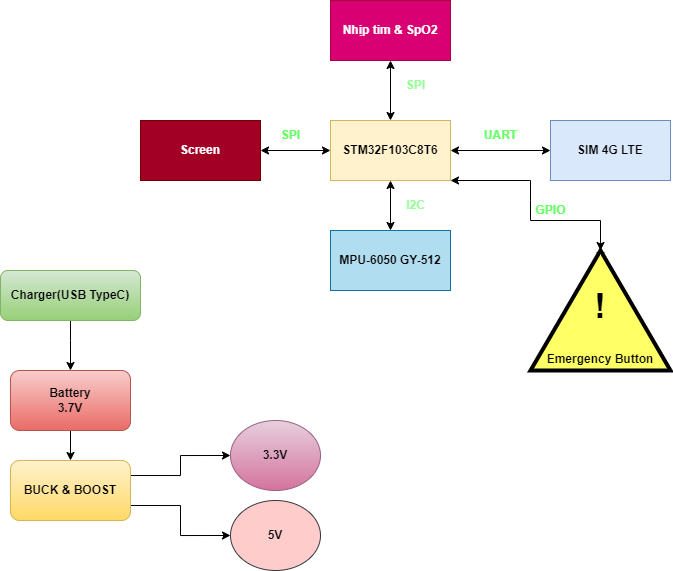

The diagram above was exported from draw.io. Its source (the exported page's mxGraphModel, read from the mxfile embedded in the PNG):
<mxGraphModel dx="592" dy="346" grid="1" gridSize="10" guides="1" tooltips="1" connect="1" arrows="1" fold="1" page="1" pageScale="1" pageWidth="850" pageHeight="1100" math="0" shadow="0">
  <root>
    <mxCell id="0" />
    <mxCell id="1" parent="0" />
    <mxCell id="lwhEKG6g9bFC0-OR_SCa-1" value="&lt;b&gt;STM32F103C8T6&lt;/b&gt;&lt;br&gt;" style="rounded=0;whiteSpace=wrap;html=1;fillColor=#fff2cc;strokeColor=#d6b656;" vertex="1" parent="1">
      <mxGeometry x="360" y="170" width="120" height="60" as="geometry" />
    </mxCell>
    <mxCell id="lwhEKG6g9bFC0-OR_SCa-2" value="&lt;b&gt;Screen&lt;/b&gt;" style="rounded=0;whiteSpace=wrap;html=1;fillColor=#a20025;strokeColor=#6F0000;fontColor=#ffffff;" vertex="1" parent="1">
      <mxGeometry x="170" y="170" width="120" height="60" as="geometry" />
    </mxCell>
    <mxCell id="lwhEKG6g9bFC0-OR_SCa-3" value="" style="endArrow=classic;startArrow=classic;html=1;rounded=0;exitX=1;exitY=0.5;exitDx=0;exitDy=0;entryX=0;entryY=0.5;entryDx=0;entryDy=0;" edge="1" parent="1" source="lwhEKG6g9bFC0-OR_SCa-2" target="lwhEKG6g9bFC0-OR_SCa-1">
      <mxGeometry width="50" height="50" relative="1" as="geometry">
        <mxPoint x="400" y="220" as="sourcePoint" />
        <mxPoint x="450" y="170" as="targetPoint" />
      </mxGeometry>
    </mxCell>
    <mxCell id="lwhEKG6g9bFC0-OR_SCa-4" value="&lt;font color=&quot;#66ff66&quot;&gt;&lt;b&gt;SPI&lt;/b&gt;&lt;/font&gt;" style="text;html=1;align=center;verticalAlign=middle;resizable=0;points=[];autosize=1;strokeColor=none;fillColor=none;" vertex="1" parent="1">
      <mxGeometry x="300" y="170" width="40" height="30" as="geometry" />
    </mxCell>
    <mxCell id="lwhEKG6g9bFC0-OR_SCa-5" value="&lt;b&gt;SIM 4G LTE&lt;/b&gt;" style="rounded=0;whiteSpace=wrap;html=1;fillColor=#dae8fc;strokeColor=#6c8ebf;" vertex="1" parent="1">
      <mxGeometry x="580" y="170" width="120" height="60" as="geometry" />
    </mxCell>
    <mxCell id="lwhEKG6g9bFC0-OR_SCa-6" value="" style="endArrow=classic;startArrow=classic;html=1;rounded=0;entryX=0;entryY=0.5;entryDx=0;entryDy=0;exitX=1;exitY=0.5;exitDx=0;exitDy=0;" edge="1" parent="1" source="lwhEKG6g9bFC0-OR_SCa-1" target="lwhEKG6g9bFC0-OR_SCa-5">
      <mxGeometry width="50" height="50" relative="1" as="geometry">
        <mxPoint x="400" y="220" as="sourcePoint" />
        <mxPoint x="450" y="170" as="targetPoint" />
      </mxGeometry>
    </mxCell>
    <mxCell id="lwhEKG6g9bFC0-OR_SCa-7" value="&lt;b&gt;Nhịp tim &amp;amp; SpO2&lt;/b&gt;" style="rounded=0;whiteSpace=wrap;html=1;fillColor=#d80073;strokeColor=#A50040;fontColor=#ffffff;" vertex="1" parent="1">
      <mxGeometry x="360" y="50" width="120" height="60" as="geometry" />
    </mxCell>
    <mxCell id="lwhEKG6g9bFC0-OR_SCa-8" value="" style="endArrow=classic;startArrow=classic;html=1;rounded=0;exitX=0.5;exitY=0;exitDx=0;exitDy=0;entryX=0.5;entryY=1;entryDx=0;entryDy=0;" edge="1" parent="1" source="lwhEKG6g9bFC0-OR_SCa-1" target="lwhEKG6g9bFC0-OR_SCa-7">
      <mxGeometry width="50" height="50" relative="1" as="geometry">
        <mxPoint x="420" y="160" as="sourcePoint" />
        <mxPoint x="450" y="110" as="targetPoint" />
      </mxGeometry>
    </mxCell>
    <mxCell id="lwhEKG6g9bFC0-OR_SCa-9" value="&lt;font color=&quot;#99ff99&quot;&gt;&lt;b&gt;SPI&lt;/b&gt;&lt;/font&gt;" style="text;html=1;align=center;verticalAlign=middle;resizable=0;points=[];autosize=1;strokeColor=none;fillColor=none;" vertex="1" parent="1">
      <mxGeometry x="425" y="120" width="40" height="30" as="geometry" />
    </mxCell>
    <mxCell id="lwhEKG6g9bFC0-OR_SCa-10" value="&lt;font color=&quot;#66ff66&quot;&gt;&lt;b&gt;UART&lt;/b&gt;&lt;/font&gt;" style="text;html=1;align=center;verticalAlign=middle;resizable=0;points=[];autosize=1;strokeColor=none;fillColor=none;" vertex="1" parent="1">
      <mxGeometry x="500" y="170" width="60" height="30" as="geometry" />
    </mxCell>
    <mxCell id="lwhEKG6g9bFC0-OR_SCa-13" value="&lt;font color=&quot;#99ff99&quot;&gt;&lt;b&gt;I2C&lt;/b&gt;&lt;/font&gt;" style="text;html=1;align=center;verticalAlign=middle;resizable=0;points=[];autosize=1;strokeColor=none;fillColor=none;" vertex="1" parent="1">
      <mxGeometry x="425" y="240" width="40" height="30" as="geometry" />
    </mxCell>
    <mxCell id="lwhEKG6g9bFC0-OR_SCa-19" style="edgeStyle=orthogonalEdgeStyle;rounded=0;orthogonalLoop=1;jettySize=auto;html=1;exitX=0.5;exitY=1;exitDx=0;exitDy=0;entryX=0.5;entryY=0;entryDx=0;entryDy=0;" edge="1" parent="1" source="lwhEKG6g9bFC0-OR_SCa-14" target="lwhEKG6g9bFC0-OR_SCa-18">
      <mxGeometry relative="1" as="geometry" />
    </mxCell>
    <mxCell id="lwhEKG6g9bFC0-OR_SCa-14" value="&lt;b&gt;Battery&lt;br&gt;3.7V&lt;br&gt;&lt;/b&gt;" style="rounded=1;whiteSpace=wrap;html=1;fillColor=#f8cecc;gradientColor=#ea6b66;strokeColor=#b85450;" vertex="1" parent="1">
      <mxGeometry x="40" y="420" width="120" height="60" as="geometry" />
    </mxCell>
    <mxCell id="lwhEKG6g9bFC0-OR_SCa-16" style="edgeStyle=orthogonalEdgeStyle;rounded=0;orthogonalLoop=1;jettySize=auto;html=1;entryX=0.5;entryY=0;entryDx=0;entryDy=0;" edge="1" parent="1" source="lwhEKG6g9bFC0-OR_SCa-15" target="lwhEKG6g9bFC0-OR_SCa-14">
      <mxGeometry relative="1" as="geometry">
        <Array as="points">
          <mxPoint x="100" y="390" />
          <mxPoint x="100" y="390" />
        </Array>
      </mxGeometry>
    </mxCell>
    <mxCell id="lwhEKG6g9bFC0-OR_SCa-15" value="&lt;b&gt;Charger(USB TypeC)&lt;/b&gt;" style="rounded=1;whiteSpace=wrap;html=1;fillColor=#d5e8d4;gradientColor=#97d077;strokeColor=#82b366;" vertex="1" parent="1">
      <mxGeometry x="30" y="320" width="140" height="50" as="geometry" />
    </mxCell>
    <mxCell id="lwhEKG6g9bFC0-OR_SCa-22" style="edgeStyle=orthogonalEdgeStyle;rounded=0;orthogonalLoop=1;jettySize=auto;html=1;exitX=1;exitY=0.25;exitDx=0;exitDy=0;entryX=0;entryY=0.5;entryDx=0;entryDy=0;" edge="1" parent="1" source="lwhEKG6g9bFC0-OR_SCa-18" target="lwhEKG6g9bFC0-OR_SCa-20">
      <mxGeometry relative="1" as="geometry" />
    </mxCell>
    <mxCell id="lwhEKG6g9bFC0-OR_SCa-24" style="edgeStyle=orthogonalEdgeStyle;rounded=0;orthogonalLoop=1;jettySize=auto;html=1;exitX=1;exitY=0.75;exitDx=0;exitDy=0;entryX=0;entryY=0.5;entryDx=0;entryDy=0;" edge="1" parent="1" source="lwhEKG6g9bFC0-OR_SCa-18" target="lwhEKG6g9bFC0-OR_SCa-21">
      <mxGeometry relative="1" as="geometry" />
    </mxCell>
    <mxCell id="lwhEKG6g9bFC0-OR_SCa-18" value="&lt;b&gt;BUCK &amp;amp; BOOST&lt;/b&gt;" style="rounded=1;whiteSpace=wrap;html=1;fillColor=#fff2cc;gradientColor=#ffd966;strokeColor=#d6b656;" vertex="1" parent="1">
      <mxGeometry x="40" y="510" width="120" height="60" as="geometry" />
    </mxCell>
    <mxCell id="lwhEKG6g9bFC0-OR_SCa-20" value="&lt;b&gt;3.3V&lt;/b&gt;" style="ellipse;whiteSpace=wrap;html=1;fillColor=#e6d0de;gradientColor=#d5739d;strokeColor=#996185;" vertex="1" parent="1">
      <mxGeometry x="260" y="470" width="90" height="70" as="geometry" />
    </mxCell>
    <mxCell id="lwhEKG6g9bFC0-OR_SCa-21" value="&lt;b&gt;5V&lt;/b&gt;" style="ellipse;whiteSpace=wrap;html=1;fillColor=#ffcccc;strokeColor=#36393d;" vertex="1" parent="1">
      <mxGeometry x="260" y="550" width="90" height="70" as="geometry" />
    </mxCell>
    <mxCell id="lwhEKG6g9bFC0-OR_SCa-31" style="edgeStyle=orthogonalEdgeStyle;rounded=0;orthogonalLoop=1;jettySize=auto;html=1;exitX=1;exitY=0.5;exitDx=0;exitDy=0;fontSize=12;fontColor=#000000;" edge="1" parent="1" source="lwhEKG6g9bFC0-OR_SCa-26">
      <mxGeometry relative="1" as="geometry">
        <mxPoint x="630" y="310" as="targetPoint" />
      </mxGeometry>
    </mxCell>
    <mxCell id="lwhEKG6g9bFC0-OR_SCa-26" value="" style="triangle;whiteSpace=wrap;html=1;strokeWidth=4;rotation=-90;fillColor=#FFFF66;strokeColor=#000000;fontColor=#000000;" vertex="1" parent="1">
      <mxGeometry x="570" y="290" width="120" height="140" as="geometry" />
    </mxCell>
    <mxCell id="lwhEKG6g9bFC0-OR_SCa-27" value="&lt;b&gt;&lt;font style=&quot;font-size: 35px;&quot; color=&quot;#000000&quot;&gt;!&lt;/font&gt;&lt;/b&gt;" style="text;html=1;strokeColor=none;fillColor=none;align=center;verticalAlign=middle;whiteSpace=wrap;rounded=0;fontSize=28;fontColor=#99FF99;" vertex="1" parent="1">
      <mxGeometry x="600" y="340" width="60" height="30" as="geometry" />
    </mxCell>
    <mxCell id="lwhEKG6g9bFC0-OR_SCa-29" value="&lt;font style=&quot;font-size: 12px;&quot;&gt;&lt;b&gt;Emergency Button&lt;/b&gt;&lt;/font&gt;" style="text;html=1;strokeColor=none;fillColor=none;align=center;verticalAlign=middle;whiteSpace=wrap;rounded=0;fontSize=35;fontColor=#000000;" vertex="1" parent="1">
      <mxGeometry x="575" y="381.25" width="110" height="37.5" as="geometry" />
    </mxCell>
    <mxCell id="lwhEKG6g9bFC0-OR_SCa-34" value="" style="endArrow=none;startArrow=classic;html=1;rounded=0;exitX=0.5;exitY=0;exitDx=0;exitDy=0;entryX=0.5;entryY=1;entryDx=0;entryDy=0;" edge="1" parent="1" target="lwhEKG6g9bFC0-OR_SCa-11">
      <mxGeometry width="50" height="50" relative="1" as="geometry">
        <mxPoint x="420" y="310" as="sourcePoint" />
        <mxPoint x="420" y="230" as="targetPoint" />
      </mxGeometry>
    </mxCell>
    <mxCell id="lwhEKG6g9bFC0-OR_SCa-11" value="&lt;b&gt;MPU-6050 GY-512&lt;/b&gt;" style="rounded=0;whiteSpace=wrap;html=1;fillColor=#b1ddf0;strokeColor=#10739e;" vertex="1" parent="1">
      <mxGeometry x="360" y="280" width="120" height="60" as="geometry" />
    </mxCell>
    <mxCell id="lwhEKG6g9bFC0-OR_SCa-37" value="" style="endArrow=classic;startArrow=classic;html=1;rounded=0;fontSize=12;fontColor=#66FF66;entryX=0.5;entryY=1;entryDx=0;entryDy=0;exitX=0.5;exitY=0;exitDx=0;exitDy=0;" edge="1" parent="1" source="lwhEKG6g9bFC0-OR_SCa-11" target="lwhEKG6g9bFC0-OR_SCa-1">
      <mxGeometry width="50" height="50" relative="1" as="geometry">
        <mxPoint x="360" y="390" as="sourcePoint" />
        <mxPoint x="410" y="340" as="targetPoint" />
      </mxGeometry>
    </mxCell>
    <mxCell id="lwhEKG6g9bFC0-OR_SCa-38" value="" style="endArrow=classic;startArrow=classic;html=1;rounded=0;fontSize=12;fontColor=#66FF66;exitX=1;exitY=0.5;exitDx=0;exitDy=0;entryX=1;entryY=1;entryDx=0;entryDy=0;" edge="1" parent="1" source="lwhEKG6g9bFC0-OR_SCa-26" target="lwhEKG6g9bFC0-OR_SCa-1">
      <mxGeometry width="50" height="50" relative="1" as="geometry">
        <mxPoint x="360" y="390" as="sourcePoint" />
        <mxPoint x="410" y="340" as="targetPoint" />
        <Array as="points">
          <mxPoint x="630" y="270" />
          <mxPoint x="560" y="270" />
          <mxPoint x="560" y="250" />
          <mxPoint x="560" y="230" />
        </Array>
      </mxGeometry>
    </mxCell>
    <mxCell id="lwhEKG6g9bFC0-OR_SCa-39" value="&lt;b&gt;GPIO&lt;/b&gt;" style="text;html=1;align=center;verticalAlign=middle;resizable=0;points=[];autosize=1;strokeColor=none;fillColor=none;fontSize=12;fontColor=#66FF66;" vertex="1" parent="1">
      <mxGeometry x="555" y="245" width="50" height="30" as="geometry" />
    </mxCell>
  </root>
</mxGraphModel>